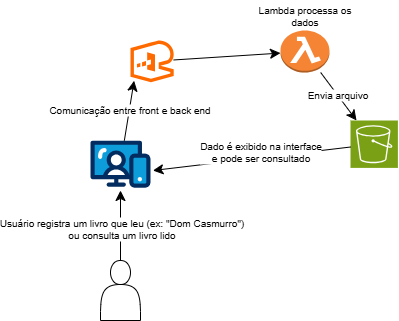

The diagram above was exported from draw.io. Its source (the exported page's mxGraphModel, read from the mxfile embedded in the PNG):
<mxGraphModel dx="595" dy="331" grid="1" gridSize="10" guides="1" tooltips="1" connect="1" arrows="1" fold="1" page="1" pageScale="1" pageWidth="827" pageHeight="1169" math="0" shadow="0">
  <root>
    <mxCell id="0" />
    <mxCell id="1" parent="0" />
    <mxCell id="ygJCdpRXe1nJA4y00I7X-2" value="" style="verticalLabelPosition=bottom;aspect=fixed;html=1;shape=mxgraph.salesforce.web;fillColorStyles=fillColor2,fillColor3,fillColor4;fillColor2=#032d60;fillColor3=#0d9dda;fillColor4=#ffffff;fillColor=none;strokeColor=none;" vertex="1" parent="1">
      <mxGeometry x="170" y="660" width="60" height="47.400000000000006" as="geometry" />
    </mxCell>
    <mxCell id="ygJCdpRXe1nJA4y00I7X-9" style="edgeStyle=none;curved=1;rounded=0;orthogonalLoop=1;jettySize=auto;html=1;fontSize=12;startSize=8;endSize=8;" edge="1" parent="1" source="ygJCdpRXe1nJA4y00I7X-4">
      <mxGeometry relative="1" as="geometry">
        <mxPoint x="200" y="710" as="targetPoint" />
      </mxGeometry>
    </mxCell>
    <mxCell id="ygJCdpRXe1nJA4y00I7X-10" value="Usuário registra um livro que leu (ex: &quot;Dom Casmurro&quot;)&lt;div&gt;ou consulta um livro lido&lt;/div&gt;" style="edgeLabel;html=1;align=center;verticalAlign=middle;resizable=0;points=[];fontSize=10;" vertex="1" connectable="0" parent="ygJCdpRXe1nJA4y00I7X-9">
      <mxGeometry x="-0.0776" y="-1" relative="1" as="geometry">
        <mxPoint as="offset" />
      </mxGeometry>
    </mxCell>
    <mxCell id="ygJCdpRXe1nJA4y00I7X-4" value="" style="shape=actor;whiteSpace=wrap;html=1;" vertex="1" parent="1">
      <mxGeometry x="180" y="780" width="40" height="60" as="geometry" />
    </mxCell>
    <mxCell id="ygJCdpRXe1nJA4y00I7X-13" style="edgeStyle=none;curved=1;rounded=0;orthogonalLoop=1;jettySize=auto;html=1;fontSize=12;startSize=8;endSize=8;" edge="1" parent="1" source="ygJCdpRXe1nJA4y00I7X-5" target="ygJCdpRXe1nJA4y00I7X-7">
      <mxGeometry relative="1" as="geometry" />
    </mxCell>
    <mxCell id="ygJCdpRXe1nJA4y00I7X-5" value="" style="points=[];aspect=fixed;html=1;align=center;shadow=0;dashed=0;fillColor=#FF6A00;strokeColor=none;shape=mxgraph.alibaba_cloud.apigateway;" vertex="1" parent="1">
      <mxGeometry x="210" y="560" width="43.2" height="41.7" as="geometry" />
    </mxCell>
    <mxCell id="ygJCdpRXe1nJA4y00I7X-15" style="edgeStyle=none;curved=1;rounded=0;orthogonalLoop=1;jettySize=auto;html=1;fontSize=12;startSize=8;endSize=8;" edge="1" parent="1" source="ygJCdpRXe1nJA4y00I7X-7" target="ygJCdpRXe1nJA4y00I7X-8">
      <mxGeometry relative="1" as="geometry" />
    </mxCell>
    <mxCell id="ygJCdpRXe1nJA4y00I7X-20" value="Envia arquivo" style="edgeLabel;html=1;align=center;verticalAlign=middle;resizable=0;points=[];fontSize=10;" vertex="1" connectable="0" parent="ygJCdpRXe1nJA4y00I7X-15">
      <mxGeometry x="-0.0753" relative="1" as="geometry">
        <mxPoint as="offset" />
      </mxGeometry>
    </mxCell>
    <mxCell id="ygJCdpRXe1nJA4y00I7X-7" value="" style="outlineConnect=0;dashed=0;verticalLabelPosition=bottom;verticalAlign=top;align=center;html=1;shape=mxgraph.aws3.lambda_function;fillColor=#F58534;gradientColor=none;" vertex="1" parent="1">
      <mxGeometry x="360" y="550" width="49" height="42" as="geometry" />
    </mxCell>
    <mxCell id="ygJCdpRXe1nJA4y00I7X-8" value="" style="sketch=0;points=[[0,0,0],[0.25,0,0],[0.5,0,0],[0.75,0,0],[1,0,0],[0,1,0],[0.25,1,0],[0.5,1,0],[0.75,1,0],[1,1,0],[0,0.25,0],[0,0.5,0],[0,0.75,0],[1,0.25,0],[1,0.5,0],[1,0.75,0]];outlineConnect=0;fontColor=#232F3E;fillColor=#7AA116;strokeColor=#ffffff;dashed=0;verticalLabelPosition=bottom;verticalAlign=top;align=center;html=1;fontSize=12;fontStyle=0;aspect=fixed;shape=mxgraph.aws4.resourceIcon;resIcon=mxgraph.aws4.s3;" vertex="1" parent="1">
      <mxGeometry x="430" y="640" width="47.4" height="47.4" as="geometry" />
    </mxCell>
    <mxCell id="ygJCdpRXe1nJA4y00I7X-11" style="edgeStyle=none;curved=1;rounded=0;orthogonalLoop=1;jettySize=auto;html=1;fontSize=12;startSize=8;endSize=8;entryX=0.083;entryY=0.966;entryDx=0;entryDy=0;entryPerimeter=0;" edge="1" parent="1" source="ygJCdpRXe1nJA4y00I7X-2" target="ygJCdpRXe1nJA4y00I7X-5">
      <mxGeometry relative="1" as="geometry">
        <mxPoint x="220" y="590" as="targetPoint" />
      </mxGeometry>
    </mxCell>
    <mxCell id="ygJCdpRXe1nJA4y00I7X-12" value="Comunicação entre front e back end" style="edgeLabel;html=1;align=center;verticalAlign=middle;resizable=0;points=[];fontSize=10;" vertex="1" connectable="0" parent="ygJCdpRXe1nJA4y00I7X-11">
      <mxGeometry x="0.043" relative="1" as="geometry">
        <mxPoint as="offset" />
      </mxGeometry>
    </mxCell>
    <mxCell id="ygJCdpRXe1nJA4y00I7X-19" value="Lambda processa os dados" style="text;strokeColor=none;fillColor=none;html=1;align=center;verticalAlign=middle;whiteSpace=wrap;rounded=0;fontSize=10;" vertex="1" parent="1">
      <mxGeometry x="329" y="520" width="111" height="30" as="geometry" />
    </mxCell>
    <mxCell id="ygJCdpRXe1nJA4y00I7X-21" style="edgeStyle=none;curved=1;rounded=0;orthogonalLoop=1;jettySize=auto;html=1;entryX=1.04;entryY=0.634;entryDx=0;entryDy=0;entryPerimeter=0;fontSize=12;startSize=8;endSize=8;" edge="1" parent="1" source="ygJCdpRXe1nJA4y00I7X-8" target="ygJCdpRXe1nJA4y00I7X-2">
      <mxGeometry relative="1" as="geometry" />
    </mxCell>
    <mxCell id="ygJCdpRXe1nJA4y00I7X-22" value="&lt;font style=&quot;line-height: 60%;&quot;&gt;Dado é exibido na interface&lt;/font&gt;&lt;div&gt;&lt;font style=&quot;line-height: 60%;&quot;&gt;e pode ser consultado&lt;/font&gt;&lt;/div&gt;" style="edgeLabel;html=1;align=center;verticalAlign=middle;resizable=0;points=[];fontSize=10;labelBackgroundColor=default;" vertex="1" connectable="0" parent="ygJCdpRXe1nJA4y00I7X-21">
      <mxGeometry x="0.018" y="1" relative="1" as="geometry">
        <mxPoint x="10" y="-9" as="offset" />
      </mxGeometry>
    </mxCell>
  </root>
</mxGraphModel>